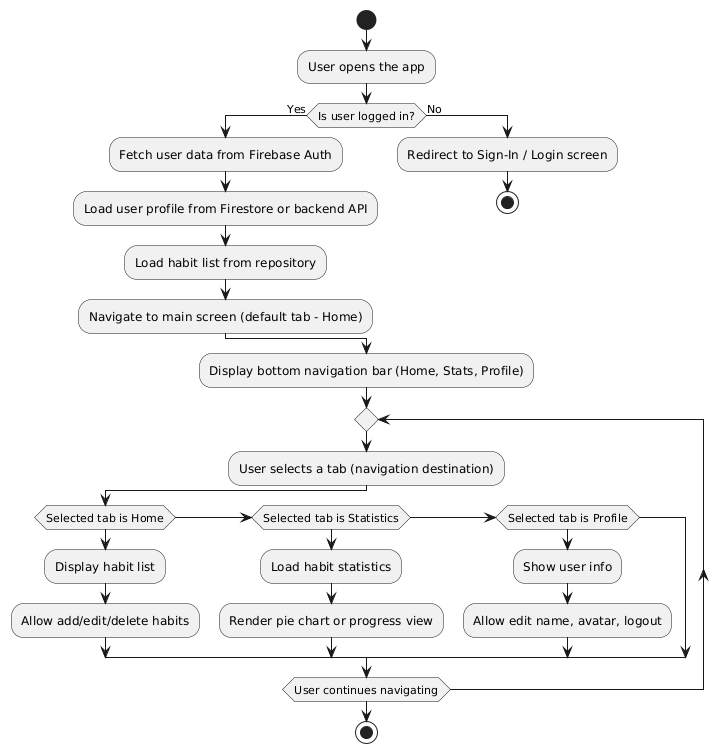

The diagram above was rendered by PlantUML. Its source (embedded in the PNG):
@startuml
start

:User opens the app;
if (Is user logged in?) then (Yes)
  :Fetch user data from Firebase Auth;
  :Load user profile from Firestore or backend API;
  :Load habit list from repository;
  :Navigate to main screen (default tab - Home);
else (No)
  :Redirect to Sign-In / Login screen;
  stop
endif

:Display bottom navigation bar (Home, Stats, Profile);
repeat
  :User selects a tab (navigation destination);
  if (Selected tab is Home) then
    :Display habit list;
    :Allow add/edit/delete habits;
  elseif (Selected tab is Statistics) then
    :Load habit statistics;
    :Render pie chart or progress view;
  elseif (Selected tab is Profile) then
    :Show user info;
    :Allow edit name, avatar, logout;
  endif
repeat while (User continues navigating)

stop
@enduml